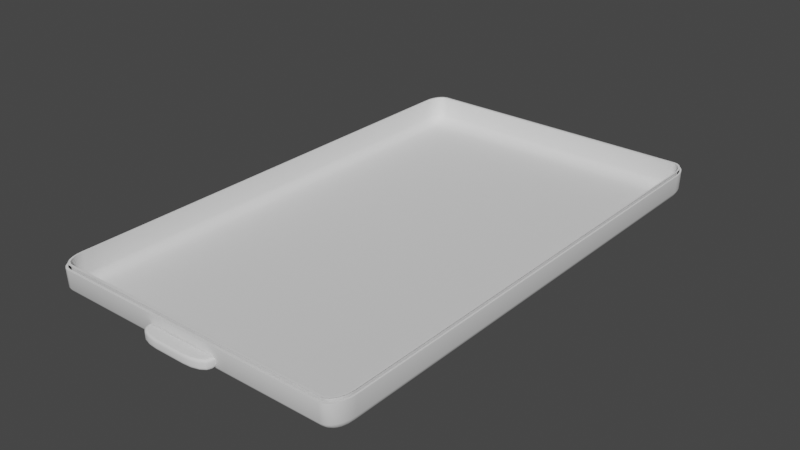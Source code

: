 # Source: Tray.blend  (saved by Blender 3.4.6; exported with 4.5.12 LTS)
import bpy
from mathutils import Matrix  # noqa: F401  (used for matrix-valued properties, if any)

bpy.ops.wm.read_factory_settings(use_empty=True)
scene = bpy.context.scene
scene.name = 'Scene'

# ---- collections
col_collection = bpy.data.collections.new('Collection'); scene.collection.children.link(col_collection)

# ---- node groups
ng_auto_smooth = bpy.data.node_groups.new('Auto Smooth', 'GeometryNodeTree')
_s = ng_auto_smooth.interface.new_socket(name='Geometry', in_out='OUTPUT', socket_type='NodeSocketGeometry')
_s = ng_auto_smooth.interface.new_socket(name='Geometry', in_out='INPUT', socket_type='NodeSocketGeometry')
_s = ng_auto_smooth.interface.new_socket(name='Angle', in_out='INPUT', socket_type='NodeSocketFloat')
_s.subtype = 'ANGLE'
_s.min_value = 0.0
_s.max_value = 3.142
ng_auto_smooth.is_modifier = True
_N = ng_auto_smooth.nodes; _L = ng_auto_smooth.links
n0 = _N.new('NodeGroupOutput'); n0.name = 'Group Output'; n0.location = (480, -100)
n1 = _N.new('NodeGroupInput'); n1.name = 'Group Input'; n1.location = (-420, -300)
n2 = _N.new('NodeGroupInput'); n2.name = 'Group Input.001'; n2.location = (-60, -100)
n3 = _N.new('GeometryNodeSetShadeSmooth'); n3.name = 'Set Shade Smooth'; n3.location = (120, -100)
n3.domain = 'EDGE'
n4 = _N.new('GeometryNodeSetShadeSmooth'); n4.name = 'Set Shade Smooth.001'; n4.location = (300, -100)
n5 = _N.new('GeometryNodeInputMeshEdgeAngle'); n5.name = 'Edge Angle'; n5.location = (-420, -220)
n6 = _N.new('GeometryNodeInputEdgeSmooth'); n6.name = 'Is Edge Smooth'; n6.location = (-60, -160)
n7 = _N.new('GeometryNodeInputShadeSmooth'); n7.name = 'Is Face Smooth'; n7.location = (-240, -340)
n8 = _N.new('FunctionNodeBooleanMath'); n8.name = 'Boolean Math'; n8.location = (-60, -220)
n9 = _N.new('FunctionNodeCompare'); n9.name = 'Compare'; n9.location = (-240, -180)
n9.operation = 'LESS_EQUAL'
_L.new(n5.outputs[0], n9.inputs[0])
_L.new(n4.outputs[0], n0.inputs[0])
_L.new(n1.outputs[1], n9.inputs[1])
_L.new(n9.outputs[0], n8.inputs[0])
_L.new(n7.outputs[0], n8.inputs[1])
_L.new(n2.outputs[0], n3.inputs[0])
_L.new(n6.outputs[0], n3.inputs[1])
_L.new(n3.outputs[0], n4.inputs[0])
_L.new(n8.outputs[0], n3.inputs[2])
n0.is_active_output = True

# ---- world
world_world = bpy.data.worlds.new('World'); scene.world = world_world
world_world.use_nodes = True; world_world.node_tree.nodes.clear()
_N = world_world.node_tree.nodes; _L = world_world.node_tree.links
n0 = _N.new('ShaderNodeOutputWorld'); n0.name = 'World Output'; n0.location = (300, 300)
n1 = _N.new('ShaderNodeBackground'); n1.name = 'Background'; n1.location = (10, 300)
n1.inputs[0].default_value = (0.05088, 0.05088, 0.05088, 1.0)
_L.new(n1.outputs[0], n0.inputs[0])
n0.is_active_output = True
world_world.color = (0.05088, 0.05088, 0.05088)
world_world.use_sun_shadow = False
world_world.sun_shadow_jitter_overblur = 0.0

# ---- meshes
me_plane = bpy.data.meshes.new('Plane')
me_plane.from_pydata([(-1.0, -0.9166, 0.1873), (-0.9166, -0.9166, 0.0), (-0.9166, -1.0, 0.1873), (-0.9972, -0.9166, 0.06181), (-0.9888, -0.9166, 0.04169), (-0.9756, -0.9166, 0.02442), (-0.9972, -0.9382, 0.1873), (-0.9938, -0.9389, 0.06095), (-0.9853, -0.9385, 0.04156), (-0.9736, -0.9381, 0.02643), (-0.9888, -0.9583, 0.1873), (-0.9853, -0.9585, 0.06137), (-0.9782, -0.9563, 0.04365), (-0.9691, -0.9546, 0.0309), (-0.9648, -0.9648, 0.03524), (-0.9166, -0.9382, 0.002839), (-0.9166, -0.9583, 0.01118), (-0.9166, -0.9756, 0.02442), (-0.9382, -0.9166, 0.002839), (-0.9389, -0.939, 0.00622), (-0.9385, -0.9584, 0.01465), (-0.9381, -0.9736, 0.02638), (-0.9583, -0.9166, 0.01118), (-0.9585, -0.9386, 0.01471), (-0.9563, -0.9564, 0.02177), (-0.9546, -0.9691, 0.03089), (-0.9382, -0.9972, 0.1873), (-0.9583, -0.9888, 0.1873), (-0.9756, -0.9756, 0.1873), (-0.9166, -0.9972, 0.06181), (-0.939, -0.9938, 0.06113), (-0.9584, -0.9853, 0.0615), (-0.9736, -0.9736, 0.06195), (-0.9166, -0.9888, 0.04169), (-0.9386, -0.9853, 0.04154), (-0.9564, -0.9782, 0.04367), (-0.9691, -0.9691, 0.04542), (0.9166, -1.0, 0.1873), (0.9166, -0.9166, 0.0), (1.0, -0.9166, 0.1873), (0.9166, -0.9972, 0.06181), (0.9166, -0.9888, 0.04169), (0.9166, -0.9756, 0.02442), (0.9382, -0.9972, 0.1873), (0.9389, -0.9938, 0.06095), (0.9385, -0.9853, 0.04156), (0.9381, -0.9736, 0.02643), (0.9583, -0.9888, 0.1873), (0.9585, -0.9853, 0.06137), (0.9563, -0.9782, 0.04365), (0.9546, -0.9691, 0.0309), (0.9648, -0.9648, 0.03524), (0.9382, -0.9166, 0.002839), (0.9583, -0.9166, 0.01118), (0.9756, -0.9166, 0.02442), (0.9166, -0.9382, 0.002839), (0.939, -0.9389, 0.00622), (0.9584, -0.9385, 0.01465), (0.9736, -0.9381, 0.02638), (0.9166, -0.9583, 0.01118), (0.9386, -0.9585, 0.01471), (0.9564, -0.9563, 0.02177), (0.9691, -0.9546, 0.03089), (0.9972, -0.9382, 0.1873), (0.9888, -0.9583, 0.1873), (0.9756, -0.9756, 0.1873), (0.9972, -0.9166, 0.06181), (0.9938, -0.939, 0.06113), (0.9853, -0.9584, 0.0615), (0.9736, -0.9736, 0.06195), (0.9888, -0.9166, 0.04169), (0.9853, -0.9386, 0.04154), (0.9782, -0.9564, 0.04367), (0.9691, -0.9691, 0.04542), (-1.0, 0.9166, 0.1873), (-0.9166, 1.0, 0.1873), (-0.9166, 0.9166, 0.0), (-0.9972, 0.9382, 0.1873), (-0.9888, 0.9583, 0.1873), (-0.9756, 0.9756, 0.1873), (-0.9972, 0.9166, 0.06181), (-0.9938, 0.939, 0.06113), (-0.9853, 0.9584, 0.0615), (-0.9736, 0.9736, 0.06195), (-0.9888, 0.9166, 0.04169), (-0.9853, 0.9386, 0.04154), (-0.9782, 0.9564, 0.04367), (-0.9691, 0.9691, 0.04542), (-0.9648, 0.9648, 0.03524), (-0.9166, 0.9972, 0.06181), (-0.9166, 0.9888, 0.04169), (-0.9166, 0.9756, 0.02442), (-0.9382, 0.9972, 0.1873), (-0.9389, 0.9938, 0.06095), (-0.9385, 0.9853, 0.04156), (-0.9381, 0.9736, 0.02643), (-0.9583, 0.9888, 0.1873), (-0.9585, 0.9853, 0.06137), (-0.9563, 0.9782, 0.04365), (-0.9546, 0.9691, 0.0309), (-0.9382, 0.9166, 0.002839), (-0.9583, 0.9166, 0.01118), (-0.9756, 0.9166, 0.02442), (-0.9166, 0.9382, 0.002839), (-0.939, 0.9389, 0.00622), (-0.9584, 0.9385, 0.01465), (-0.9736, 0.9381, 0.02638), (-0.9166, 0.9583, 0.01118), (-0.9386, 0.9585, 0.01471), (-0.9564, 0.9563, 0.02177), (-0.9691, 0.9546, 0.03089), (1.0, 0.9166, 0.1873), (0.9166, 0.9166, 0.0), (0.9166, 1.0, 0.1873), (0.9972, 0.9166, 0.06181), (0.9888, 0.9166, 0.04169), (0.9756, 0.9166, 0.02442), (0.9972, 0.9382, 0.1873), (0.9938, 0.9389, 0.06095), (0.9853, 0.9385, 0.04156), (0.9736, 0.9381, 0.02643), (0.9888, 0.9583, 0.1873), (0.9853, 0.9585, 0.06137), (0.9782, 0.9563, 0.04365), (0.9691, 0.9546, 0.0309), (0.9648, 0.9648, 0.03524), (0.9166, 0.9382, 0.002839), (0.9166, 0.9583, 0.01118), (0.9166, 0.9756, 0.02442), (0.9382, 0.9166, 0.002839), (0.9389, 0.939, 0.00622), (0.9385, 0.9584, 0.01465), (0.9381, 0.9736, 0.02638), (0.9583, 0.9166, 0.01118), (0.9585, 0.9386, 0.01471), (0.9563, 0.9564, 0.02177), (0.9546, 0.9691, 0.03089), (0.9382, 0.9972, 0.1873), (0.9583, 0.9888, 0.1873), (0.9756, 0.9756, 0.1873), (0.9166, 0.9972, 0.06181), (0.939, 0.9938, 0.06113), (0.9584, 0.9853, 0.0615), (0.9736, 0.9736, 0.06195), (0.9166, 0.9888, 0.04169), (0.9386, 0.9853, 0.04154), (0.9564, 0.9782, 0.04367), (0.9691, 0.9691, 0.04542), (-1.0, -0.9166, 0.1873), (-0.9166, -1.0, 0.1873), (-0.9972, -0.9382, 0.1873), (-0.9888, -0.9583, 0.1873), (-0.9756, -0.9756, 0.1873), (-0.9583, -0.9888, 0.1873), (-0.9382, -0.9972, 0.1873), (0.9166, -1.0, 0.1873), (1.0, -0.9166, 0.1873), (0.9382, -0.9972, 0.1873), (0.9583, -0.9888, 0.1873), (0.9756, -0.9756, 0.1873), (0.9888, -0.9583, 0.1873), (0.9972, -0.9382, 0.1873), (-0.9166, 1.0, 0.1873), (-1.0, 0.9166, 0.1873), (-0.9382, 0.9972, 0.1873), (-0.9583, 0.9888, 0.1873), (-0.9756, 0.9756, 0.1873), (-0.9888, 0.9583, 0.1873), (-0.9972, 0.9382, 0.1873), (1.0, 0.9166, 0.1873), (0.9166, 1.0, 0.1873), (0.9972, 0.9382, 0.1873), (0.9888, 0.9583, 0.1873), (0.9756, 0.9756, 0.1873), (0.9583, 0.9888, 0.1873), (0.9382, 0.9972, 0.1873)], [], [(2, 37, 155, 149), (113, 75, 162, 170), (1, 38, 112, 76), (39, 111, 169, 156), (0, 6, 7, 3), (3, 7, 8, 4), (4, 8, 9, 5), (6, 10, 11, 7), (7, 11, 12, 8), (8, 12, 13, 9), (10, 28, 32, 11), (11, 32, 36, 12), (12, 36, 14, 13), (1, 18, 19, 15), (15, 19, 20, 16), (16, 20, 21, 17), (18, 22, 23, 19), (19, 23, 24, 20), (20, 24, 25, 21), (22, 5, 9, 23), (23, 9, 13, 24), (24, 13, 14, 25), (2, 29, 30, 26), (26, 30, 31, 27), (27, 31, 32, 28), (29, 33, 34, 30), (30, 34, 35, 31), (31, 35, 36, 32), (33, 17, 21, 34), (34, 21, 25, 35), (35, 25, 14, 36), (37, 43, 44, 40), (40, 44, 45, 41), (41, 45, 46, 42), (43, 47, 48, 44), (44, 48, 49, 45), (45, 49, 50, 46), (47, 65, 69, 48), (48, 69, 73, 49), (49, 73, 51, 50), (38, 55, 56, 52), (52, 56, 57, 53), (53, 57, 58, 54), (55, 59, 60, 56), (56, 60, 61, 57), (57, 61, 62, 58), (59, 42, 46, 60), (60, 46, 50, 61), (61, 50, 51, 62), (39, 66, 67, 63), (63, 67, 68, 64), (64, 68, 69, 65), (66, 70, 71, 67), (67, 71, 72, 68), (68, 72, 73, 69), (70, 54, 58, 71), (71, 58, 62, 72), (72, 62, 51, 73), (74, 80, 81, 77), (77, 81, 82, 78), (78, 82, 83, 79), (80, 84, 85, 81), (81, 85, 86, 82), (82, 86, 87, 83), (84, 102, 106, 85), (85, 106, 110, 86), (86, 110, 88, 87), (75, 92, 93, 89), (89, 93, 94, 90), (90, 94, 95, 91), (92, 96, 97, 93), (93, 97, 98, 94), (94, 98, 99, 95), (96, 79, 83, 97), (97, 83, 87, 98), (98, 87, 88, 99), (76, 103, 104, 100), (100, 104, 105, 101), (101, 105, 106, 102), (103, 107, 108, 104), (104, 108, 109, 105), (105, 109, 110, 106), (107, 91, 95, 108), (108, 95, 99, 109), (109, 99, 88, 110), (111, 117, 118, 114), (114, 118, 119, 115), (115, 119, 120, 116), (117, 121, 122, 118), (118, 122, 123, 119), (119, 123, 124, 120), (121, 139, 143, 122), (122, 143, 147, 123), (123, 147, 125, 124), (112, 129, 130, 126), (126, 130, 131, 127), (127, 131, 132, 128), (129, 133, 134, 130), (130, 134, 135, 131), (131, 135, 136, 132), (133, 116, 120, 134), (134, 120, 124, 135), (135, 124, 125, 136), (113, 140, 141, 137), (137, 141, 142, 138), (138, 142, 143, 139), (140, 144, 145, 141), (141, 145, 146, 142), (142, 146, 147, 143), (144, 128, 132, 145), (145, 132, 136, 146), (146, 136, 125, 147), (76, 100, 18, 1), (100, 101, 22, 18), (101, 102, 5, 22), (102, 84, 4, 5), (84, 80, 3, 4), (80, 74, 0, 3), (1, 15, 55, 38), (15, 16, 59, 55), (16, 17, 42, 59), (17, 33, 41, 42), (33, 29, 40, 41), (29, 2, 37, 40), (38, 52, 129, 112), (52, 53, 133, 129), (53, 54, 116, 133), (54, 70, 115, 116), (70, 66, 114, 115), (66, 39, 111, 114), (112, 126, 103, 76), (126, 127, 107, 103), (127, 128, 91, 107), (128, 144, 90, 91), (144, 140, 89, 90), (140, 113, 75, 89), (113, 170, 175, 137), (137, 175, 174, 138), (138, 174, 173, 139), (139, 173, 172, 121), (121, 172, 171, 117), (117, 171, 169, 111), (155, 37, 43, 157), (157, 43, 47, 158), (158, 47, 65, 159), (159, 65, 64, 160), (160, 64, 63, 161), (161, 63, 39, 156), (2, 149, 154, 26), (26, 154, 153, 27), (27, 153, 152, 28), (28, 152, 151, 10), (10, 151, 150, 6), (6, 150, 148, 0), (162, 75, 92, 164), (164, 92, 96, 165), (165, 96, 79, 166), (166, 79, 78, 167), (167, 78, 77, 168), (168, 77, 74, 163), (74, 0, 148, 163)])
me_plane.polygons.foreach_set('use_smooth', [True] * 161)
_uv = me_plane.uv_layers.new(name='UVMap')
_uv.uv.foreach_set('vector', [0.04186, 0.0, 0.9581, 0.0, 0.9583, 0.0, 0.04169, 0.0, 0.9581, 1.0, 0.04186, 1.0, 0.04169, 1.0, 0.9583, 1.0, 0.04169, 0.04169, 0.9583, 0.04169, 0.9583, 0.9583, 0.04169, 0.9583, 1.0, 0.04186, 1.0, 0.9581, 1.0, 0.9583, 1.0, 0.04169, 0.0, 0.04186, 0.0, 0.03135, 0.0, 0.03057, 0.0, 0.04169, 0.0, 0.04169, 0.0, 0.03057, 0.0, 0.03075, 0.0, 0.04169, 0.0, 0.04169, 0.0, 0.03075, 0.0, 0.03097, 0.0, 0.04169, 0.0, 0.03135, 0.0, 0.02187, 0.0, 0.02077, 0.0, 0.03057, 0.0, 0.03057, 0.0, 0.02077, 0.0, 0.02183, 0.0, 0.03075, 0.0, 0.03075, 0.0, 0.02183, 0.0, 0.02271, 0.0, 0.03097, 0.0, 0.02187, 0.0003905, 0.0001099, 0.0, 0.0, 0.0, 0.02077, 0.0, 0.02077, 0.0, 0.0, 0.0, 0.0, 0.0, 0.02183, 0.0, 0.02183, 0.0, 0.0, 0.005874, 0.005874, 0.0, 0.02271, 0.04169, 0.04169, 0.03091, 0.04169, 0.03057, 0.03048, 0.04169, 0.03091, 0.04169, 0.03091, 0.03057, 0.03048, 0.03075, 0.02078, 0.04169, 0.02084, 0.04169, 0.02084, 0.03075, 0.02078, 0.03097, 0.0, 0.04169, 0.0, 0.03091, 0.04169, 0.02084, 0.04169, 0.02077, 0.03069, 0.03057, 0.03048, 0.03057, 0.03048, 0.02077, 0.03069, 0.02183, 0.02182, 0.03075, 0.02078, 0.03075, 0.02078, 0.02183, 0.02182, 0.02271, 0.0, 0.03097, 0.0, 0.02084, 0.04169, 0.0, 0.04169, 0.0, 0.03097, 0.02077, 0.03069, 0.02077, 0.03069, 0.0, 0.03097, 0.0, 0.02271, 0.02183, 0.02182, 0.02183, 0.02182, 0.0, 0.02271, 0.005874, 0.005874, 0.02271, 0.0, 0.04186, 0.0, 0.04169, 0.0, 0.03048, 0.0, 0.03134, 0.0, 0.03134, 0.0, 0.03048, 0.0, 0.02078, 0.0, 0.02184, 0.0, 0.02184, 0.0, 0.02078, 0.0, 0.0, 0.0, 0.0003905, 0.0001099, 0.04169, 0.0, 0.04169, 0.0, 0.03069, 0.0, 0.03048, 0.0, 0.03048, 0.0, 0.03069, 0.0, 0.02182, 0.0, 0.02078, 0.0, 0.02078, 0.0, 0.02182, 0.0, 0.0, 0.0, 0.0, 0.0, 0.04169, 0.0, 0.04169, 0.0, 0.03097, 0.0, 0.03069, 0.0, 0.03069, 0.0, 0.03097, 0.0, 0.02271, 0.0, 0.02182, 0.0, 0.02182, 0.0, 0.02271, 0.0, 0.005874, 0.005874, 0.0, 0.0, 0.9581, 0.0, 0.9686, 0.0, 0.9694, 0.0, 0.9583, 0.0, 0.9583, 0.0, 0.9694, 0.0, 0.9693, 0.0, 0.9583, 0.0, 0.9583, 0.0, 0.9693, 0.0, 0.969, 0.0, 0.9583, 0.0, 0.9686, 0.0, 0.9781, 0.0, 0.9792, 0.0, 0.9694, 0.0, 0.9694, 0.0, 0.9792, 0.0, 0.9782, 0.0, 0.9693, 0.0, 0.9693, 0.0, 0.9782, 0.0, 0.9773, 0.0, 0.969, 0.0, 0.9781, 0.0, 0.9999, 0.0003905, 1.0, 0.0, 0.9792, 0.0, 0.9792, 0.0, 1.0, 0.0, 1.0, 0.0, 0.9782, 0.0, 0.9782, 0.0, 1.0, 0.0, 0.9941, 0.005874, 0.9773, 0.0, 0.9583, 0.04169, 0.9583, 0.03091, 0.9695, 0.03057, 0.9691, 0.04169, 0.9691, 0.04169, 0.9695, 0.03057, 0.9792, 0.03075, 0.9792, 0.04169, 0.9792, 0.04169, 0.9792, 0.03075, 1.0, 0.03097, 1.0, 0.04169, 0.9583, 0.03091, 0.9583, 0.02084, 0.9693, 0.02077, 0.9695, 0.03057, 0.9695, 0.03057, 0.9693, 0.02077, 0.9782, 0.02183, 0.9792, 0.03075, 0.9792, 0.03075, 0.9782, 0.02183, 1.0, 0.02271, 1.0, 0.03097, 0.9583, 0.02084, 0.9583, 0.0, 0.969, 0.0, 0.9693, 0.02077, 0.9693, 0.02077, 0.969, 0.0, 0.9773, 0.0, 0.9782, 0.02183, 0.9782, 0.02183, 0.9773, 0.0, 0.9941, 0.005874, 1.0, 0.02271, 1.0, 0.04186, 1.0, 0.04169, 1.0, 0.03048, 1.0, 0.03134, 1.0, 0.03134, 1.0, 0.03048, 1.0, 0.02078, 1.0, 0.02184, 1.0, 0.02184, 1.0, 0.02078, 1.0, 0.0, 0.9999, 0.0003905, 1.0, 0.04169, 1.0, 0.04169, 1.0, 0.03069, 1.0, 0.03048, 1.0, 0.03048, 1.0, 0.03069, 1.0, 0.02182, 1.0, 0.02078, 1.0, 0.02078, 1.0, 0.02182, 1.0, 0.0, 1.0, 0.0, 1.0, 0.04169, 1.0, 0.04169, 1.0, 0.03097, 1.0, 0.03069, 1.0, 0.03069, 1.0, 0.03097, 1.0, 0.02271, 1.0, 0.02182, 1.0, 0.02182, 1.0, 0.02271, 0.9941, 0.005874, 1.0, 0.0, 0.0, 0.9581, 0.0, 0.9583, 0.0, 0.9695, 0.0, 0.9687, 0.0, 0.9687, 0.0, 0.9695, 0.0, 0.9792, 0.0, 0.9782, 0.0, 0.9782, 0.0, 0.9792, 0.0, 1.0, 0.0001099, 0.9996, 0.0, 0.9583, 0.0, 0.9583, 0.0, 0.9693, 0.0, 0.9695, 0.0, 0.9695, 0.0, 0.9693, 0.0, 0.9782, 0.0, 0.9792, 0.0, 0.9792, 0.0, 0.9782, 0.0, 1.0, 0.0, 1.0, 0.0, 0.9583, 0.0, 0.9583, 0.0, 0.969, 0.0, 0.9693, 0.0, 0.9693, 0.0, 0.969, 0.0, 0.9773, 0.0, 0.9782, 0.0, 0.9782, 0.0, 0.9773, 0.005874, 0.9941, 0.0, 1.0, 0.04186, 1.0, 0.03135, 1.0, 0.03057, 1.0, 0.04169, 1.0, 0.04169, 1.0, 0.03057, 1.0, 0.03075, 1.0, 0.04169, 1.0, 0.04169, 1.0, 0.03075, 1.0, 0.03097, 1.0, 0.04169, 1.0, 0.03135, 1.0, 0.02187, 1.0, 0.02077, 1.0, 0.03057, 1.0, 0.03057, 1.0, 0.02077, 1.0, 0.02183, 1.0, 0.03075, 1.0, 0.03075, 1.0, 0.02183, 1.0, 0.02271, 1.0, 0.03097, 1.0, 0.02187, 1.0, 0.0001099, 0.9996, 0.0, 1.0, 0.02077, 1.0, 0.02077, 1.0, 0.0, 1.0, 0.0, 1.0, 0.02183, 1.0, 0.02183, 1.0, 0.0, 1.0, 0.005874, 0.9941, 0.02271, 1.0, 0.04169, 0.9583, 0.04169, 0.9691, 0.03048, 0.9694, 0.03091, 0.9583, 0.03091, 0.9583, 0.03048, 0.9694, 0.02078, 0.9693, 0.02084, 0.9583, 0.02084, 0.9583, 0.02078, 0.9693, 0.0, 0.969, 0.0, 0.9583, 0.04169, 0.9691, 0.04169, 0.9792, 0.03069, 0.9792, 0.03048, 0.9694, 0.03048, 0.9694, 0.03069, 0.9792, 0.02182, 0.9782, 0.02078, 0.9693, 0.02078, 0.9693, 0.02182, 0.9782, 0.0, 0.9773, 0.0, 0.969, 0.04169, 0.9792, 0.04169, 1.0, 0.03097, 1.0, 0.03069, 0.9792, 0.03069, 0.9792, 0.03097, 1.0, 0.02271, 1.0, 0.02182, 0.9782, 0.02182, 0.9782, 0.02271, 1.0, 0.005874, 0.9941, 0.0, 0.9773, 1.0, 0.9581, 1.0, 0.9686, 1.0, 0.9694, 1.0, 0.9583, 1.0, 0.9583, 1.0, 0.9694, 1.0, 0.9693, 1.0, 0.9583, 1.0, 0.9583, 1.0, 0.9693, 1.0, 0.969, 1.0, 0.9583, 1.0, 0.9686, 1.0, 0.9781, 1.0, 0.9792, 1.0, 0.9694, 1.0, 0.9694, 1.0, 0.9792, 1.0, 0.9782, 1.0, 0.9693, 1.0, 0.9693, 1.0, 0.9782, 1.0, 0.9773, 1.0, 0.969, 1.0, 0.9781, 0.9996, 0.9999, 1.0, 1.0, 1.0, 0.9792, 1.0, 0.9792, 1.0, 1.0, 1.0, 1.0, 1.0, 0.9782, 1.0, 0.9782, 1.0, 1.0, 0.9941, 0.9941, 1.0, 0.9773, 0.9583, 0.9583, 0.9691, 0.9583, 0.9694, 0.9695, 0.9583, 0.9691, 0.9583, 0.9691, 0.9694, 0.9695, 0.9693, 0.9792, 0.9583, 0.9792, 0.9583, 0.9792, 0.9693, 0.9792, 0.969, 1.0, 0.9583, 1.0, 0.9691, 0.9583, 0.9792, 0.9583, 0.9792, 0.9693, 0.9694, 0.9695, 0.9694, 0.9695, 0.9792, 0.9693, 0.9782, 0.9782, 0.9693, 0.9792, 0.9693, 0.9792, 0.9782, 0.9782, 0.9773, 1.0, 0.969, 1.0, 0.9792, 0.9583, 1.0, 0.9583, 1.0, 0.969, 0.9792, 0.9693, 0.9792, 0.9693, 1.0, 0.969, 1.0, 0.9773, 0.9782, 0.9782, 0.9782, 0.9782, 1.0, 0.9773, 0.9941, 0.9941, 0.9773, 1.0, 0.9581, 1.0, 0.9583, 1.0, 0.9695, 1.0, 0.9687, 1.0, 0.9687, 1.0, 0.9695, 1.0, 0.9792, 1.0, 0.9782, 1.0, 0.9782, 1.0, 0.9792, 1.0, 1.0, 1.0, 0.9996, 0.9999, 0.9583, 1.0, 0.9583, 1.0, 0.9693, 1.0, 0.9695, 1.0, 0.9695, 1.0, 0.9693, 1.0, 0.9782, 1.0, 0.9792, 1.0, 0.9792, 1.0, 0.9782, 1.0, 1.0, 1.0, 1.0, 1.0, 0.9583, 1.0, 0.9583, 1.0, 0.969, 1.0, 0.9693, 1.0, 0.9693, 1.0, 0.969, 1.0, 0.9773, 1.0, 0.9782, 1.0, 0.9782, 1.0, 0.9773, 1.0, 0.9941, 0.9941, 1.0, 1.0, 0.04169, 0.9583, 0.03091, 0.9583, 0.03091, 0.04169, 0.04169, 0.04169, 0.03091, 0.9583, 0.02084, 0.9583, 0.02084, 0.04169, 0.03091, 0.04169, 0.02084, 0.9583, 0.0, 0.9583, 0.0, 0.04169, 0.02084, 0.04169, 0.0, 0.9583, 0.0, 0.9583, 0.0, 0.04169, 0.0, 0.04169, 0.0, 0.9583, 0.0, 0.9583, 0.0, 0.04169, 0.0, 0.04169, 0.0, 0.9583, 0.0, 0.9581, 0.0, 0.04186, 0.0, 0.04169, 0.04169, 0.04169, 0.04169, 0.03091, 0.9583, 0.03091, 0.9583, 0.04169, 0.04169, 0.03091, 0.04169, 0.02084, 0.9583, 0.02084, 0.9583, 0.03091, 0.04169, 0.02084, 0.04169, 0.0, 0.9583, 0.0, 0.9583, 0.02084, 0.04169, 0.0, 0.04169, 0.0, 0.9583, 0.0, 0.9583, 0.0, 0.04169, 0.0, 0.04169, 0.0, 0.9583, 0.0, 0.9583, 0.0, 0.04169, 0.0, 0.04186, 0.0, 0.9581, 0.0, 0.9583, 0.0, 0.9583, 0.04169, 0.9691, 0.04169, 0.9691, 0.9583, 0.9583, 0.9583, 0.9691, 0.04169, 0.9792, 0.04169, 0.9792, 0.9583, 0.9691, 0.9583, 0.9792, 0.04169, 1.0, 0.04169, 1.0, 0.9583, 0.9792, 0.9583, 1.0, 0.04169, 1.0, 0.04169, 1.0, 0.9583, 1.0, 0.9583, 1.0, 0.04169, 1.0, 0.04169, 1.0, 0.9583, 1.0, 0.9583, 1.0, 0.04169, 1.0, 0.04186, 1.0, 0.9581, 1.0, 0.9583, 0.9583, 0.9583, 0.9583, 0.9691, 0.04169, 0.9691, 0.04169, 0.9583, 0.9583, 0.9691, 0.9583, 0.9792, 0.04169, 0.9792, 0.04169, 0.9691, 0.9583, 0.9792, 0.9583, 1.0, 0.04169, 1.0, 0.04169, 0.9792, 0.9583, 1.0, 0.9583, 1.0, 0.04169, 1.0, 0.04169, 1.0, 0.9583, 1.0, 0.9583, 1.0, 0.04169, 1.0, 0.04169, 1.0, 0.9583, 1.0, 0.9581, 1.0, 0.04186, 1.0, 0.04169, 1.0, 0.9581, 1.0, 0.9583, 1.0, 0.9691, 1.0, 0.9687, 1.0, 0.9687, 1.0, 0.9691, 1.0, 0.9792, 1.0, 0.9782, 1.0, 0.9782, 1.0, 0.9792, 1.0, 1.0, 1.0, 0.9996, 0.9999, 0.9996, 0.9999, 1.0, 1.0, 1.0, 0.9792, 1.0, 0.9781, 1.0, 0.9781, 1.0, 0.9792, 1.0, 0.9691, 1.0, 0.9686, 1.0, 0.9686, 1.0, 0.9691, 1.0, 0.9583, 1.0, 0.9581, 0.9583, 0.0, 0.9581, 0.0, 0.9686, 0.0, 0.9691, 0.0, 0.9691, 0.0, 0.9686, 0.0, 0.9781, 0.0, 0.9792, 0.0, 0.9792, 0.0, 0.9781, 0.0, 0.9999, 0.0003905, 1.0, 0.0, 1.0, 0.0, 0.9999, 0.0003905, 1.0, 0.02184, 1.0, 0.02085, 1.0, 0.02085, 1.0, 0.02184, 1.0, 0.03134, 1.0, 0.0309, 1.0, 0.0309, 1.0, 0.03134, 1.0, 0.04186, 1.0, 0.04169, 0.04186, 0.0, 0.04169, 0.0, 0.0309, 0.0, 0.03134, 0.0, 0.03134, 0.0, 0.0309, 0.0, 0.02085, 0.0, 0.02184, 0.0, 0.02184, 0.0, 0.02085, 0.0, 0.0, 0.0, 0.0003905, 0.0001099, 0.0003905, 0.0001099, 0.0, 0.0, 0.0, 0.02085, 0.0, 0.02187, 0.0, 0.02187, 0.0, 0.02085, 0.0, 0.0309, 0.0, 0.03135, 0.0, 0.03135, 0.0, 0.0309, 0.0, 0.04169, 0.0, 0.04186, 0.04169, 1.0, 0.04186, 1.0, 0.03135, 1.0, 0.0309, 1.0, 0.0309, 1.0, 0.03135, 1.0, 0.02187, 1.0, 0.02085, 1.0, 0.02085, 1.0, 0.02187, 1.0, 0.0001099, 0.9996, 0.0, 1.0, 0.0, 1.0, 0.0001099, 0.9996, 0.0, 0.9782, 0.0, 0.9792, 0.0, 0.9792, 0.0, 0.9782, 0.0, 0.9687, 0.0, 0.9691, 0.0, 0.9691, 0.0, 0.9687, 0.0, 0.9581, 0.0, 0.9583, 0.0, 0.9581, 0.0, 0.04186, 0.0, 0.04169, 0.0, 0.9583])
me_plane.update()
me_plane_001 = bpy.data.meshes.new('Plane.001')
me_plane_001.from_pydata([(-0.2267, 1.668, 0.05978), (-0.2403, 1.656, 0.07781), (-0.2319, 1.664, 0.06116), (-0.2363, 1.66, 0.06507), (-0.2392, 1.657, 0.07091), (0.2267, 1.668, 0.05978), (0.2403, 1.656, 0.07781), (0.2319, 1.664, 0.06116), (0.2363, 1.66, 0.06507), (0.2392, 1.657, 0.07091), (-0.2267, 1.668, 0.1212), (-0.2403, 1.656, 0.1032), (-0.2319, 1.664, 0.1199), (-0.2363, 1.66, 0.116), (-0.2392, 1.657, 0.1101), (0.2267, 1.668, 0.1212), (0.2403, 1.656, 0.1032), (0.2319, 1.664, 0.1199), (0.2363, 1.66, 0.116), (0.2392, 1.657, 0.1101), (-0.2267, 1.68, 0.05978), (-0.2403, 1.683, 0.07781), (-0.2319, 1.681, 0.06116), (-0.2363, 1.682, 0.06507), (-0.2392, 1.682, 0.07091), (-0.09908, 1.734, 0.05978), (-0.09979, 1.746, 0.07781), (-0.09935, 1.739, 0.06116), (-0.09958, 1.742, 0.06507), (-0.09974, 1.745, 0.07091), (-0.2182, 1.7, 0.05978), (-0.2296, 1.707, 0.07781), (-0.2226, 1.702, 0.06116), (-0.2263, 1.705, 0.06507), (-0.2287, 1.706, 0.07091), (-0.1925, 1.717, 0.05978), (-0.1991, 1.727, 0.07781), (-0.195, 1.721, 0.06116), (-0.1972, 1.724, 0.06507), (-0.1986, 1.727, 0.07091), (-0.1506, 1.73, 0.05978), (-0.1536, 1.741, 0.07781), (-0.1517, 1.734, 0.06116), (-0.1527, 1.738, 0.06507), (-0.1533, 1.74, 0.07091), (0.09908, 1.734, 0.05978), (0.09979, 1.746, 0.07781), (0.09935, 1.739, 0.06116), (0.09958, 1.742, 0.06507), (0.09974, 1.745, 0.07091), (0.2267, 1.68, 0.05978), (0.2403, 1.683, 0.07781), (0.2319, 1.681, 0.06116), (0.2363, 1.682, 0.06507), (0.2392, 1.682, 0.07091), (0.1506, 1.73, 0.05978), (0.1536, 1.741, 0.07781), (0.1517, 1.734, 0.06116), (0.1527, 1.738, 0.06507), (0.1533, 1.74, 0.07091), (0.1925, 1.717, 0.05978), (0.1991, 1.727, 0.07781), (0.195, 1.721, 0.06116), (0.1972, 1.724, 0.06507), (0.1986, 1.727, 0.07091), (0.2182, 1.7, 0.05978), (0.2296, 1.707, 0.07781), (0.2226, 1.702, 0.06116), (0.2263, 1.705, 0.06507), (0.2287, 1.706, 0.07091), (-0.09908, 1.734, 0.1212), (-0.09979, 1.746, 0.1032), (-0.09935, 1.739, 0.1199), (-0.09958, 1.742, 0.116), (-0.09974, 1.745, 0.1101), (-0.2267, 1.68, 0.1212), (-0.2403, 1.683, 0.1032), (-0.2319, 1.681, 0.1199), (-0.2363, 1.682, 0.116), (-0.2392, 1.682, 0.1101), (-0.1506, 1.73, 0.1212), (-0.1536, 1.741, 0.1032), (-0.1517, 1.734, 0.1199), (-0.1527, 1.738, 0.116), (-0.1533, 1.74, 0.1101), (-0.1925, 1.717, 0.1212), (-0.1991, 1.727, 0.1032), (-0.195, 1.721, 0.1199), (-0.1972, 1.724, 0.116), (-0.1986, 1.727, 0.1101), (-0.2182, 1.7, 0.1212), (-0.2296, 1.707, 0.1032), (-0.2226, 1.702, 0.1199), (-0.2263, 1.705, 0.116), (-0.2287, 1.706, 0.1101), (0.2267, 1.68, 0.1212), (0.2403, 1.683, 0.1032), (0.2319, 1.681, 0.1199), (0.2363, 1.682, 0.116), (0.2392, 1.682, 0.1101), (0.09908, 1.734, 0.1212), (0.09979, 1.746, 0.1032), (0.09935, 1.739, 0.1199), (0.09958, 1.742, 0.116), (0.09974, 1.745, 0.1101), (0.2182, 1.7, 0.1212), (0.2296, 1.707, 0.1032), (0.2226, 1.702, 0.1199), (0.2263, 1.705, 0.116), (0.2287, 1.706, 0.1101), (0.1925, 1.717, 0.1212), (0.1991, 1.727, 0.1032), (0.195, 1.721, 0.1199), (0.1972, 1.724, 0.116), (0.1986, 1.727, 0.1101), (0.1506, 1.73, 0.1212), (0.1536, 1.741, 0.1032), (0.1517, 1.734, 0.1199), (0.1527, 1.738, 0.116), (0.1533, 1.74, 0.1101)], [], [(86, 36, 31, 91), (6, 51, 96, 16), (10, 15, 95, 105, 110, 115, 100, 70, 80, 85, 90, 75), (21, 1, 11, 76), (91, 31, 21, 76), (46, 26, 71, 101), (116, 56, 46, 101), (81, 41, 36, 86), (71, 26, 41, 81), (111, 61, 56, 116), (106, 66, 61, 111), (96, 51, 66, 106), (0, 20, 30, 35, 40, 25, 45, 55, 60, 65, 50, 5), (0, 5, 7, 2), (2, 7, 8, 3), (3, 8, 9, 4), (4, 9, 6, 1), (11, 16, 19, 14), (14, 19, 18, 13), (13, 18, 17, 12), (12, 17, 15, 10), (80, 70, 72, 82), (82, 72, 73, 83), (83, 73, 74, 84), (84, 74, 71, 81), (25, 40, 42, 27), (27, 42, 43, 28), (28, 43, 44, 29), (29, 44, 41, 26), (85, 80, 82, 87), (87, 82, 83, 88), (88, 83, 84, 89), (89, 84, 81, 86), (40, 35, 37, 42), (42, 37, 38, 43), (43, 38, 39, 44), (44, 39, 36, 41), (90, 85, 87, 92), (92, 87, 88, 93), (93, 88, 89, 94), (94, 89, 86, 91), (35, 30, 32, 37), (37, 32, 33, 38), (38, 33, 34, 39), (39, 34, 31, 36), (75, 90, 92, 77), (77, 92, 93, 78), (78, 93, 94, 79), (79, 94, 91, 76), (30, 20, 22, 32), (32, 22, 23, 33), (33, 23, 24, 34), (34, 24, 21, 31), (105, 95, 97, 107), (107, 97, 98, 108), (108, 98, 99, 109), (109, 99, 96, 106), (50, 65, 67, 52), (52, 67, 68, 53), (53, 68, 69, 54), (54, 69, 66, 51), (110, 105, 107, 112), (112, 107, 108, 113), (113, 108, 109, 114), (114, 109, 106, 111), (65, 60, 62, 67), (67, 62, 63, 68), (68, 63, 64, 69), (69, 64, 61, 66), (115, 110, 112, 117), (117, 112, 113, 118), (118, 113, 114, 119), (119, 114, 111, 116), (60, 55, 57, 62), (62, 57, 58, 63), (63, 58, 59, 64), (64, 59, 56, 61), (100, 115, 117, 102), (102, 117, 118, 103), (103, 118, 119, 104), (104, 119, 116, 101), (55, 45, 47, 57), (57, 47, 48, 58), (58, 48, 49, 59), (59, 49, 46, 56), (20, 0, 2, 22), (22, 2, 3, 23), (23, 3, 4, 24), (24, 4, 1, 21), (10, 75, 77, 12), (12, 77, 78, 13), (13, 78, 79, 14), (14, 79, 76, 11), (26, 46, 49, 29), (29, 49, 48, 28), (28, 48, 47, 27), (27, 47, 45, 25), (51, 6, 9, 54), (54, 9, 8, 53), (53, 8, 7, 52), (52, 7, 5, 50), (70, 100, 102, 72), (72, 102, 103, 73), (73, 103, 104, 74), (74, 104, 101, 71), (95, 15, 17, 97), (97, 17, 18, 98), (98, 18, 19, 99), (99, 19, 16, 96), (1, 6, 16, 11)])
me_plane_001.polygons.foreach_set('use_smooth', [True] * 110)
_uv = me_plane_001.uv_layers.new(name='UVMap')
_uv.uv.foreach_set('vector', [0.02854, 0.9636, 0.02854, 0.9636, 0.007418, 0.7696, 0.007418, 0.7696, 1.0, 0.0, 1.0, 0.6268, 1.0, 0.6268, 1.0, 0.0, 0.02652, 0.224, 0.9735, 0.224, 0.9757, 0.4633, 0.9696, 0.6709, 0.9372, 0.8216, 0.8195, 0.873, 0.7068, 0.8804, 0.2932, 0.8804, 0.1805, 0.873, 0.06284, 0.8216, 0.03036, 0.6709, 0.02429, 0.4633, 0.0, 0.6268, 0.0, 0.0, 0.0, 0.0, 0.0, 0.6268, 0.007418, 0.7696, 0.007418, 0.7696, 0.0, 0.6268, 0.0, 0.6268, 0.7077, 1.0, 0.2923, 1.0, 0.2923, 1.0, 0.7077, 1.0, 0.8195, 0.9905, 0.8195, 0.9905, 0.7077, 1.0, 0.7077, 1.0, 0.1805, 0.9905, 0.1805, 0.9905, 0.02854, 0.9636, 0.02854, 0.9636, 0.2923, 1.0, 0.2923, 1.0, 0.1805, 0.9905, 0.1805, 0.9905, 0.9715, 0.9636, 0.9715, 0.9636, 0.8195, 0.9905, 0.8195, 0.9905, 0.9926, 0.7696, 0.9926, 0.7696, 0.9715, 0.9636, 0.9715, 0.9636, 1.0, 0.6268, 1.0, 0.6268, 0.9926, 0.7696, 0.9926, 0.7696, 0.02652, 0.224, 0.02429, 0.4633, 0.03036, 0.6709, 0.06284, 0.8216, 0.1805, 0.873, 0.2932, 0.8804, 0.7068, 0.8804, 0.8195, 0.873, 0.9372, 0.8216, 0.9696, 0.6709, 0.9757, 0.4633, 0.9735, 0.224, 0.02652, 0.224, 0.9735, 0.224, 0.9834, 0.1444, 0.01662, 0.1444, 0.01662, 0.1444, 0.9834, 0.1444, 0.9959, 0.04081, 0.004134, 0.04081, 0.004134, 0.04081, 0.9959, 0.04081, 0.9989, 0.01061, 0.001074, 0.01061, 0.001074, 0.01061, 0.9989, 0.01061, 1.0, 0.0, 0.0, 0.0, 0.0, 0.0, 1.0, 0.0, 0.9989, 0.01061, 0.001074, 0.01061, 0.001074, 0.01061, 0.9989, 0.01061, 0.9959, 0.04081, 0.004134, 0.04081, 0.004134, 0.04081, 0.9959, 0.04081, 0.9834, 0.1444, 0.01662, 0.1444, 0.01662, 0.1444, 0.9834, 0.1444, 0.9735, 0.224, 0.02652, 0.224, 0.1805, 0.873, 0.2932, 0.8804, 0.2929, 0.9264, 0.1799, 0.9189, 0.1799, 0.9189, 0.2929, 0.9264, 0.2923, 1.0, 0.1802, 0.9904, 0.1802, 0.9904, 0.2923, 1.0, 0.2923, 1.0, 0.1804, 0.9905, 0.1804, 0.9905, 0.2923, 1.0, 0.2923, 1.0, 0.1805, 0.9905, 0.2932, 0.8804, 0.1805, 0.873, 0.1799, 0.9189, 0.2929, 0.9264, 0.2929, 0.9264, 0.1799, 0.9189, 0.1802, 0.9904, 0.2923, 1.0, 0.2923, 1.0, 0.1802, 0.9904, 0.1804, 0.9905, 0.2923, 1.0, 0.2923, 1.0, 0.1804, 0.9905, 0.1805, 0.9905, 0.2923, 1.0, 0.06284, 0.8216, 0.1805, 0.873, 0.1799, 0.9189, 0.05068, 0.8755, 0.05068, 0.8755, 0.1799, 0.9189, 0.1802, 0.9904, 0.0294, 0.9621, 0.0294, 0.9621, 0.1802, 0.9904, 0.1804, 0.9905, 0.02877, 0.9632, 0.02877, 0.9632, 0.1804, 0.9905, 0.1805, 0.9905, 0.02854, 0.9636, 0.1805, 0.873, 0.06284, 0.8216, 0.05068, 0.8755, 0.1799, 0.9189, 0.1799, 0.9189, 0.05068, 0.8755, 0.0294, 0.9621, 0.1802, 0.9904, 0.1802, 0.9904, 0.0294, 0.9621, 0.02876, 0.9632, 0.1804, 0.9905, 0.1804, 0.9905, 0.02876, 0.9632, 0.02854, 0.9636, 0.1805, 0.9905, 0.03036, 0.6709, 0.06284, 0.8216, 0.05068, 0.8755, 0.02118, 0.7124, 0.02118, 0.7124, 0.05068, 0.8755, 0.0294, 0.9621, 0.007583, 0.7698, 0.007583, 0.7698, 0.0294, 0.9621, 0.02877, 0.9632, 0.007461, 0.7696, 0.007461, 0.7696, 0.02877, 0.9632, 0.02854, 0.9636, 0.007418, 0.7696, 0.06284, 0.8216, 0.03036, 0.6709, 0.02118, 0.7124, 0.05068, 0.8755, 0.05068, 0.8755, 0.02118, 0.7124, 0.007583, 0.7698, 0.0294, 0.9621, 0.0294, 0.9621, 0.007583, 0.7698, 0.007461, 0.7696, 0.02876, 0.9632, 0.02876, 0.9632, 0.007461, 0.7696, 0.007418, 0.7696, 0.02854, 0.9636, 0.02429, 0.4633, 0.03036, 0.6709, 0.02118, 0.7124, 0.01472, 0.5163, 0.01472, 0.5163, 0.02118, 0.7124, 0.007583, 0.7698, 8.918e-05, 0.621, 8.918e-05, 0.621, 0.007583, 0.7698, 0.007461, 0.7696, 2.316e-05, 0.6253, 2.316e-05, 0.6253, 0.007461, 0.7696, 0.007418, 0.7696, 0.0, 0.6268, 0.03036, 0.6709, 0.02429, 0.4633, 0.01472, 0.5163, 0.02118, 0.7124, 0.02118, 0.7124, 0.01472, 0.5163, 8.918e-05, 0.621, 0.007583, 0.7698, 0.007583, 0.7698, 8.918e-05, 0.621, 2.316e-05, 0.6253, 0.007461, 0.7696, 0.007461, 0.7696, 2.316e-05, 0.6253, 0.0, 0.6268, 0.007418, 0.7696, 0.9696, 0.6709, 0.9757, 0.4633, 0.9853, 0.5163, 0.9788, 0.7124, 0.9788, 0.7124, 0.9853, 0.5163, 0.9999, 0.621, 0.9924, 0.7698, 0.9924, 0.7698, 0.9999, 0.621, 1.0, 0.6253, 0.9925, 0.7696, 0.9925, 0.7696, 1.0, 0.6253, 1.0, 0.6268, 0.9926, 0.7696, 0.9757, 0.4633, 0.9696, 0.6709, 0.9788, 0.7124, 0.9853, 0.5163, 0.9853, 0.5163, 0.9788, 0.7124, 0.9924, 0.7698, 0.9999, 0.621, 0.9999, 0.621, 0.9924, 0.7698, 0.9925, 0.7696, 1.0, 0.6253, 1.0, 0.6253, 0.9925, 0.7696, 0.9926, 0.7696, 1.0, 0.6268, 0.9372, 0.8216, 0.9696, 0.6709, 0.9788, 0.7124, 0.9493, 0.8755, 0.9493, 0.8755, 0.9788, 0.7124, 0.9924, 0.7698, 0.9706, 0.9621, 0.9706, 0.9621, 0.9924, 0.7698, 0.9925, 0.7696, 0.9712, 0.9632, 0.9712, 0.9632, 0.9925, 0.7696, 0.9926, 0.7696, 0.9715, 0.9636, 0.9696, 0.6709, 0.9372, 0.8216, 0.9493, 0.8755, 0.9788, 0.7124, 0.9788, 0.7124, 0.9493, 0.8755, 0.9706, 0.9621, 0.9924, 0.7698, 0.9924, 0.7698, 0.9706, 0.9621, 0.9712, 0.9632, 0.9925, 0.7696, 0.9925, 0.7696, 0.9712, 0.9632, 0.9715, 0.9636, 0.9926, 0.7696, 0.8195, 0.873, 0.9372, 0.8216, 0.9493, 0.8755, 0.8201, 0.9189, 0.8201, 0.9189, 0.9493, 0.8755, 0.9706, 0.9621, 0.8198, 0.9904, 0.8198, 0.9904, 0.9706, 0.9621, 0.9712, 0.9632, 0.8196, 0.9905, 0.8196, 0.9905, 0.9712, 0.9632, 0.9715, 0.9636, 0.8195, 0.9905, 0.9372, 0.8216, 0.8195, 0.873, 0.8201, 0.9189, 0.9493, 0.8755, 0.9493, 0.8755, 0.8201, 0.9189, 0.8198, 0.9904, 0.9706, 0.9621, 0.9706, 0.9621, 0.8198, 0.9904, 0.8196, 0.9905, 0.9712, 0.9632, 0.9712, 0.9632, 0.8196, 0.9905, 0.8195, 0.9905, 0.9715, 0.9636, 0.7068, 0.8804, 0.8195, 0.873, 0.8201, 0.9189, 0.7071, 0.9264, 0.7071, 0.9264, 0.8201, 0.9189, 0.8198, 0.9904, 0.7077, 1.0, 0.7077, 1.0, 0.8198, 0.9904, 0.8196, 0.9905, 0.7077, 1.0, 0.7077, 1.0, 0.8196, 0.9905, 0.8195, 0.9905, 0.7077, 1.0, 0.8195, 0.873, 0.7068, 0.8804, 0.7071, 0.9264, 0.8201, 0.9189, 0.8201, 0.9189, 0.7071, 0.9264, 0.7077, 1.0, 0.8198, 0.9904, 0.8198, 0.9904, 0.7077, 1.0, 0.7077, 1.0, 0.8196, 0.9905, 0.8196, 0.9905, 0.7077, 1.0, 0.7077, 1.0, 0.8195, 0.9905, 0.02429, 0.4633, 0.02652, 0.224, 0.01662, 0.1444, 0.01472, 0.5163, 0.01472, 0.5163, 0.01662, 0.1444, 0.004134, 0.04081, 8.918e-05, 0.621, 8.918e-05, 0.621, 0.004134, 0.04081, 0.001074, 0.01061, 2.316e-05, 0.6253, 2.316e-05, 0.6253, 0.001074, 0.01061, 0.0, 0.0, 0.0, 0.6268, 0.02652, 0.224, 0.02429, 0.4633, 0.01472, 0.5163, 0.01662, 0.1444, 0.01662, 0.1444, 0.01472, 0.5163, 8.918e-05, 0.621, 0.004134, 0.04081, 0.004134, 0.04081, 8.918e-05, 0.621, 2.316e-05, 0.6253, 0.001074, 0.01061, 0.001074, 0.01061, 2.316e-05, 0.6253, 0.0, 0.6268, 0.0, 0.0, 0.2923, 1.0, 0.7077, 1.0, 0.7077, 1.0, 0.2923, 1.0, 0.2923, 1.0, 0.7077, 1.0, 0.7077, 1.0, 0.2923, 1.0, 0.2923, 1.0, 0.7077, 1.0, 0.7071, 0.9264, 0.2929, 0.9264, 0.2929, 0.9264, 0.7071, 0.9264, 0.7068, 0.8804, 0.2932, 0.8804, 1.0, 0.6268, 1.0, 0.0, 0.9989, 0.01061, 1.0, 0.6253, 1.0, 0.6253, 0.9989, 0.01061, 0.9959, 0.04081, 0.9999, 0.621, 0.9999, 0.621, 0.9959, 0.04081, 0.9834, 0.1444, 0.9853, 0.5163, 0.9853, 0.5163, 0.9834, 0.1444, 0.9735, 0.224, 0.9757, 0.4633, 0.2932, 0.8804, 0.7068, 0.8804, 0.7071, 0.9264, 0.2929, 0.9264, 0.2929, 0.9264, 0.7071, 0.9264, 0.7077, 1.0, 0.2923, 1.0, 0.2923, 1.0, 0.7077, 1.0, 0.7077, 1.0, 0.2923, 1.0, 0.2923, 1.0, 0.7077, 1.0, 0.7077, 1.0, 0.2923, 1.0, 0.9757, 0.4633, 0.9735, 0.224, 0.9834, 0.1444, 0.9853, 0.5163, 0.9853, 0.5163, 0.9834, 0.1444, 0.9959, 0.04081, 0.9999, 0.621, 0.9999, 0.621, 0.9959, 0.04081, 0.9989, 0.01061, 1.0, 0.6253, 1.0, 0.6253, 0.9989, 0.01061, 1.0, 0.0, 1.0, 0.6268, 0.0, 0.0, 1.0, 0.0, 1.0, 0.0, 0.0, 0.0])
me_plane_001.update()

# ---- objects
ob_tray = bpy.data.objects.new('Tray', me_plane)
ob_handles = bpy.data.objects.new('Handles', me_plane_001)

# ---- transforms, parenting, visibility, modifiers, constraints
ob_tray.location = (0.0, 0.0, 0.0)
ob_tray.scale = (1.0, 1.645, 1.0)
_m = ob_tray.modifiers.new('Solidify', 'SOLIDIFY')
_m.thickness = 0.02
_m.offset = 0.0
_m.use_rim = False
_m.use_even_offset = True
_m = ob_tray.modifiers.new('Auto Smooth', 'NODES')
_m.node_group = ng_auto_smooth
_gi = [s.identifier for s in ng_auto_smooth.interface.items_tree if s.item_type == 'SOCKET' and s.in_out == 'INPUT']
_m[_gi[1]] = 0.5236  # Angle
ob_handles.location = (0.0, 0.0, 0.0)
_m = ob_handles.modifiers.new('Mirror', 'MIRROR')
_m.use_axis = (False, True, False)
_m = ob_handles.modifiers.new('Auto Smooth', 'NODES')
_m.node_group = ng_auto_smooth
_gi = [s.identifier for s in ng_auto_smooth.interface.items_tree if s.item_type == 'SOCKET' and s.in_out == 'INPUT']
_m[_gi[1]] = 0.5236  # Angle

# ---- collection membership
col_collection.objects.link(ob_tray)
col_collection.objects.link(ob_handles)

# ---- scene / render settings (as saved in the file)
scene.frame_start = 1; scene.frame_end = 250; scene.frame_set(1)
scene.render.engine = 'BLENDER_EEVEE_NEXT'
scene.cycles.sampling_pattern = 'TABULATED_SOBOL'
scene.cycles.use_light_tree = False
scene.view_settings.view_transform = 'Filmic'
bpy.context.view_layer.update()

# ---- added for rendering (the .blend has no active camera and no usable light): camera, sun
cam_auto = bpy.data.cameras.new('AutoCamera')
cam_auto.lens = 50.0
cam_auto.sensor_width = 36.0
cam_auto.clip_end = 1000.0
ob_auto_camera = bpy.data.objects.new('AutoCamera', cam_auto)
scene.collection.objects.link(ob_auto_camera)
ob_auto_camera.location = (3.73704, -4.48445, 3.08333)
ob_auto_camera.rotation_euler = (1.09748, -7.21219e-08, 0.694738)
scene.camera = ob_auto_camera
light_auto_sun = bpy.data.lights.new('AutoSun', 'SUN')
light_auto_sun.energy = 3.0
light_auto_sun.angle = 0.0523599
ob_auto_sun = bpy.data.objects.new('AutoSun', light_auto_sun)
scene.collection.objects.link(ob_auto_sun)
ob_auto_sun.rotation_euler = (0.872665, 0.174533, 0.523599)
bpy.context.view_layer.update()
